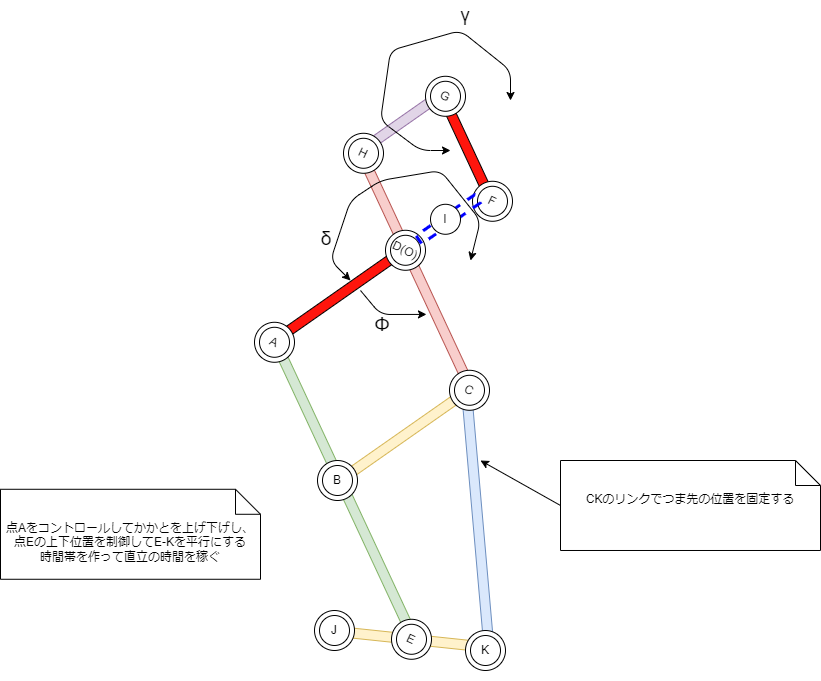

The diagram above was exported from draw.io. Its source (the exported page's mxGraphModel, read from the mxfile embedded in the PNG):
<mxGraphModel dx="735" dy="819" grid="1" gridSize="10" guides="1" tooltips="1" connect="1" arrows="1" fold="1" page="1" pageScale="1" pageWidth="1169" pageHeight="827" math="0" shadow="0">
  <root>
    <mxCell id="0" />
    <mxCell id="1" parent="0" />
    <mxCell id="237" value="" style="rounded=0;whiteSpace=wrap;html=1;rotation=-95;fillColor=#dae8fc;strokeColor=#6c8ebf;" vertex="1" parent="1">
      <mxGeometry x="454.68" y="973.45" width="245" height="10" as="geometry" />
    </mxCell>
    <mxCell id="144" value="" style="rounded=0;whiteSpace=wrap;html=1;rotation=65;fillColor=#FF150D;" parent="1" vertex="1">
      <mxGeometry x="515" y="603.78" width="104" height="10" as="geometry" />
    </mxCell>
    <mxCell id="166" value="" style="rounded=0;whiteSpace=wrap;html=1;rotation=-215;fillColor=#e1d5e7;strokeColor=#9673a6;" parent="1" vertex="1">
      <mxGeometry x="456" y="574.78" width="95.73" height="10" as="geometry" />
    </mxCell>
    <mxCell id="136" value="" style="rounded=0;whiteSpace=wrap;html=1;rotation=65;fillColor=#d5e8d4;strokeColor=#82b366;" parent="1" vertex="1">
      <mxGeometry x="281" y="948.78" width="330" height="10" as="geometry" />
    </mxCell>
    <mxCell id="137" value="" style="rounded=0;whiteSpace=wrap;html=1;rotation=65;fillColor=#f8cecc;strokeColor=#b85450;" parent="1" vertex="1">
      <mxGeometry x="389" y="728.78" width="255.91" height="10" as="geometry" />
    </mxCell>
    <mxCell id="125" value="" style="rounded=0;whiteSpace=wrap;html=1;rotation=-215;fillColor=#FF150D;" parent="1" vertex="1">
      <mxGeometry x="353" y="751.78" width="166.14" height="10" as="geometry" />
    </mxCell>
    <mxCell id="124" value="" style="group;rotation=25;" parent="1" vertex="1" connectable="0">
      <mxGeometry x="485" y="690.78" width="50" height="40" as="geometry" />
    </mxCell>
    <mxCell id="122" value="" style="ellipse;whiteSpace=wrap;html=1;aspect=fixed;rotation=25;" parent="124" vertex="1">
      <mxGeometry y="-1" width="40" height="40" as="geometry" />
    </mxCell>
    <mxCell id="123" value="" style="ellipse;whiteSpace=wrap;html=1;aspect=fixed;rotation=25;" parent="124" vertex="1">
      <mxGeometry x="5" y="4" width="30" height="30" as="geometry" />
    </mxCell>
    <mxCell id="70" value="D(O)" style="text;html=1;strokeColor=none;fillColor=none;align=center;verticalAlign=middle;whiteSpace=wrap;rounded=0;rotation=25;" parent="124" vertex="1">
      <mxGeometry x="-10" y="4" width="60" height="30" as="geometry" />
    </mxCell>
    <mxCell id="126" value="" style="group;rotation=25;" parent="1" vertex="1" connectable="0">
      <mxGeometry x="354" y="782.78" width="50.000000000000114" height="40" as="geometry" />
    </mxCell>
    <mxCell id="127" value="" style="ellipse;whiteSpace=wrap;html=1;aspect=fixed;rotation=25;" parent="126" vertex="1">
      <mxGeometry y="-1" width="40" height="40" as="geometry" />
    </mxCell>
    <mxCell id="128" value="" style="ellipse;whiteSpace=wrap;html=1;aspect=fixed;rotation=25;" parent="126" vertex="1">
      <mxGeometry x="5" y="4" width="30" height="30" as="geometry" />
    </mxCell>
    <mxCell id="71" value="A" style="text;html=1;strokeColor=none;fillColor=none;align=center;verticalAlign=middle;whiteSpace=wrap;rounded=0;rotation=25;" parent="126" vertex="1">
      <mxGeometry x="-10" y="4" width="60" height="30" as="geometry" />
    </mxCell>
    <mxCell id="129" value="" style="rounded=0;whiteSpace=wrap;html=1;rotation=-215;fillColor=#fff2cc;strokeColor=#d6b656;" parent="1" vertex="1">
      <mxGeometry x="417" y="892.78" width="165" height="10" as="geometry" />
    </mxCell>
    <mxCell id="130" value="" style="group;rotation=25;" parent="1" vertex="1" connectable="0">
      <mxGeometry x="549" y="830.78" width="50" height="40" as="geometry" />
    </mxCell>
    <mxCell id="131" value="" style="ellipse;whiteSpace=wrap;html=1;aspect=fixed;rotation=25;" parent="130" vertex="1">
      <mxGeometry y="-1" width="40" height="40" as="geometry" />
    </mxCell>
    <mxCell id="132" value="" style="ellipse;whiteSpace=wrap;html=1;aspect=fixed;rotation=25;" parent="130" vertex="1">
      <mxGeometry x="5" y="4" width="30" height="30" as="geometry" />
    </mxCell>
    <mxCell id="152" value="C" style="text;html=1;strokeColor=none;fillColor=none;align=center;verticalAlign=middle;whiteSpace=wrap;rounded=0;rotation=25;" parent="130" vertex="1">
      <mxGeometry x="-10" y="4" width="60" height="30" as="geometry" />
    </mxCell>
    <mxCell id="138" value="" style="group;rotation=25;" parent="1" vertex="1" connectable="0">
      <mxGeometry x="491" y="1079.78" width="102.5" height="40" as="geometry" />
    </mxCell>
    <mxCell id="233" value="" style="rounded=0;whiteSpace=wrap;html=1;rotation=-174;fillColor=#fff2cc;strokeColor=#d6b656;" parent="138" vertex="1">
      <mxGeometry x="-62.5" y="14" width="165" height="10" as="geometry" />
    </mxCell>
    <mxCell id="139" value="" style="ellipse;whiteSpace=wrap;html=1;aspect=fixed;rotation=25;" parent="138" vertex="1">
      <mxGeometry y="-1" width="40" height="40" as="geometry" />
    </mxCell>
    <mxCell id="140" value="" style="ellipse;whiteSpace=wrap;html=1;aspect=fixed;rotation=25;" parent="138" vertex="1">
      <mxGeometry x="5" y="4" width="30" height="30" as="geometry" />
    </mxCell>
    <mxCell id="154" value="E" style="text;html=1;strokeColor=none;fillColor=none;align=center;verticalAlign=middle;whiteSpace=wrap;rounded=0;rotation=25;" parent="138" vertex="1">
      <mxGeometry x="-10" y="4" width="60" height="30" as="geometry" />
    </mxCell>
    <mxCell id="145" value="" style="group;rotation=25;" parent="1" vertex="1" connectable="0">
      <mxGeometry x="572" y="641.78" width="50" height="40" as="geometry" />
    </mxCell>
    <mxCell id="146" value="" style="ellipse;whiteSpace=wrap;html=1;aspect=fixed;rotation=25;" parent="145" vertex="1">
      <mxGeometry y="-1" width="40" height="40" as="geometry" />
    </mxCell>
    <mxCell id="147" value="" style="ellipse;whiteSpace=wrap;html=1;aspect=fixed;rotation=25;" parent="145" vertex="1">
      <mxGeometry x="5" y="4" width="30" height="30" as="geometry" />
    </mxCell>
    <mxCell id="155" value="F" style="text;html=1;strokeColor=none;fillColor=none;align=center;verticalAlign=middle;whiteSpace=wrap;rounded=0;rotation=25;" parent="145" vertex="1">
      <mxGeometry x="-10" y="4" width="60" height="30" as="geometry" />
    </mxCell>
    <mxCell id="148" value="" style="group;rotation=25;" parent="1" vertex="1" connectable="0">
      <mxGeometry x="525" y="536.78" width="50" height="40" as="geometry" />
    </mxCell>
    <mxCell id="149" value="" style="ellipse;whiteSpace=wrap;html=1;aspect=fixed;rotation=25;" parent="148" vertex="1">
      <mxGeometry y="-1" width="40" height="40" as="geometry" />
    </mxCell>
    <mxCell id="150" value="" style="ellipse;whiteSpace=wrap;html=1;aspect=fixed;rotation=25;" parent="148" vertex="1">
      <mxGeometry x="5" y="4" width="30" height="30" as="geometry" />
    </mxCell>
    <mxCell id="156" value="G" style="text;html=1;strokeColor=none;fillColor=none;align=center;verticalAlign=middle;whiteSpace=wrap;rounded=0;rotation=25;" parent="148" vertex="1">
      <mxGeometry x="-10" y="4" width="60" height="30" as="geometry" />
    </mxCell>
    <mxCell id="165" value="" style="rounded=0;whiteSpace=wrap;html=1;rotation=-215;dashed=1;fillColor=none;strokeColor=#0000FF;strokeWidth=3;" parent="1" vertex="1">
      <mxGeometry x="512" y="673.78" width="71.35" height="10" as="geometry" />
    </mxCell>
    <mxCell id="182" value="" style="group;rotation=25;" parent="1" vertex="1" connectable="0">
      <mxGeometry x="443" y="593.78" width="50" height="40" as="geometry" />
    </mxCell>
    <mxCell id="183" value="" style="ellipse;whiteSpace=wrap;html=1;aspect=fixed;rotation=25;" parent="182" vertex="1">
      <mxGeometry y="-1" width="40" height="40" as="geometry" />
    </mxCell>
    <mxCell id="184" value="" style="ellipse;whiteSpace=wrap;html=1;aspect=fixed;rotation=25;" parent="182" vertex="1">
      <mxGeometry x="5" y="4" width="30" height="30" as="geometry" />
    </mxCell>
    <mxCell id="185" value="H" style="text;html=1;strokeColor=none;fillColor=none;align=center;verticalAlign=middle;whiteSpace=wrap;rounded=0;rotation=25;" parent="182" vertex="1">
      <mxGeometry x="-10" y="4" width="60" height="30" as="geometry" />
    </mxCell>
    <mxCell id="133" value="" style="group" parent="1" vertex="1" connectable="0">
      <mxGeometry x="417" y="920" width="265.42" height="70.00999999999999" as="geometry" />
    </mxCell>
    <mxCell id="134" value="" style="ellipse;whiteSpace=wrap;html=1;aspect=fixed;" parent="133" vertex="1">
      <mxGeometry width="40" height="40" as="geometry" />
    </mxCell>
    <mxCell id="135" value="" style="ellipse;whiteSpace=wrap;html=1;aspect=fixed;" parent="133" vertex="1">
      <mxGeometry x="5" y="5" width="30" height="30" as="geometry" />
    </mxCell>
    <mxCell id="73" value="B" style="text;html=1;strokeColor=none;fillColor=none;align=center;verticalAlign=middle;whiteSpace=wrap;rounded=0;" parent="133" vertex="1">
      <mxGeometry x="-10" y="5" width="60" height="30" as="geometry" />
    </mxCell>
    <mxCell id="192" value="I" style="ellipse;whiteSpace=wrap;html=1;aspect=fixed;" parent="1" vertex="1">
      <mxGeometry x="530" y="663.78" width="30" height="30" as="geometry" />
    </mxCell>
    <mxCell id="218" value="CKのリンクでつま先の位置を固定する" style="shape=note2;boundedLbl=1;whiteSpace=wrap;html=1;size=25;verticalAlign=top;align=center;" parent="1" vertex="1">
      <mxGeometry x="660" y="920" width="260" height="89.99" as="geometry" />
    </mxCell>
    <mxCell id="219" value="" style="endArrow=classic;html=1;exitX=0;exitY=0.5;exitDx=0;exitDy=0;exitPerimeter=0;" parent="1" source="218" edge="1">
      <mxGeometry width="50" height="50" relative="1" as="geometry">
        <mxPoint x="580" y="800" as="sourcePoint" />
        <mxPoint x="580" y="920" as="targetPoint" />
      </mxGeometry>
    </mxCell>
    <mxCell id="221" value="" style="endArrow=classic;html=1;entryX=0.657;entryY=1.38;entryDx=0;entryDy=0;entryPerimeter=0;" parent="1" target="137" edge="1">
      <mxGeometry width="50" height="50" relative="1" as="geometry">
        <mxPoint x="460" y="750" as="sourcePoint" />
        <mxPoint x="430" y="750" as="targetPoint" />
        <Array as="points">
          <mxPoint x="480" y="774" />
        </Array>
      </mxGeometry>
    </mxCell>
    <mxCell id="222" value="" style="endArrow=classic;startArrow=classic;html=1;" parent="1" edge="1">
      <mxGeometry width="50" height="50" relative="1" as="geometry">
        <mxPoint x="610" y="560" as="sourcePoint" />
        <mxPoint x="550" y="610" as="targetPoint" />
        <Array as="points">
          <mxPoint x="610" y="530" />
          <mxPoint x="560" y="490" />
          <mxPoint x="490" y="510" />
          <mxPoint x="480" y="580" />
          <mxPoint x="520" y="610" />
        </Array>
      </mxGeometry>
    </mxCell>
    <mxCell id="223" value="&lt;font style=&quot;font-size: 19px;&quot;&gt;γ&lt;/font&gt;" style="text;html=1;strokeColor=none;fillColor=none;align=center;verticalAlign=middle;whiteSpace=wrap;rounded=0;" parent="1" vertex="1">
      <mxGeometry x="535" y="460" width="60" height="30" as="geometry" />
    </mxCell>
    <mxCell id="224" value="&lt;font style=&quot;font-size: 19px;&quot;&gt;Φ&lt;/font&gt;" style="text;html=1;strokeColor=none;fillColor=none;align=center;verticalAlign=middle;whiteSpace=wrap;rounded=0;" parent="1" vertex="1">
      <mxGeometry x="452" y="770" width="60" height="30" as="geometry" />
    </mxCell>
    <mxCell id="225" value="&lt;span style=&quot;font-size: 19px;&quot;&gt;δ&lt;/span&gt;" style="text;html=1;strokeColor=none;fillColor=none;align=center;verticalAlign=middle;whiteSpace=wrap;rounded=0;" parent="1" vertex="1">
      <mxGeometry x="396" y="683.78" width="60" height="30" as="geometry" />
    </mxCell>
    <mxCell id="226" value="" style="endArrow=classic;startArrow=classic;html=1;fontSize=19;" parent="1" edge="1">
      <mxGeometry width="50" height="50" relative="1" as="geometry">
        <mxPoint x="450" y="740" as="sourcePoint" />
        <mxPoint x="570" y="720" as="targetPoint" />
        <Array as="points">
          <mxPoint x="430" y="720" />
          <mxPoint x="440" y="690" />
          <mxPoint x="450" y="660" />
          <mxPoint x="480" y="640" />
          <mxPoint x="540" y="630" />
          <mxPoint x="580" y="680" />
        </Array>
      </mxGeometry>
    </mxCell>
    <mxCell id="227" value="" style="ellipse;whiteSpace=wrap;html=1;aspect=fixed;" parent="1" vertex="1">
      <mxGeometry x="414" y="1070" width="40" height="40" as="geometry" />
    </mxCell>
    <mxCell id="228" value="" style="ellipse;whiteSpace=wrap;html=1;aspect=fixed;" parent="1" vertex="1">
      <mxGeometry x="419" y="1075" width="30" height="30" as="geometry" />
    </mxCell>
    <mxCell id="229" value="J" style="text;html=1;strokeColor=none;fillColor=none;align=center;verticalAlign=middle;whiteSpace=wrap;rounded=0;" parent="1" vertex="1">
      <mxGeometry x="404" y="1075" width="60" height="30" as="geometry" />
    </mxCell>
    <mxCell id="230" value="" style="ellipse;whiteSpace=wrap;html=1;aspect=fixed;" parent="1" vertex="1">
      <mxGeometry x="565" y="1090" width="40" height="40" as="geometry" />
    </mxCell>
    <mxCell id="231" value="" style="ellipse;whiteSpace=wrap;html=1;aspect=fixed;" parent="1" vertex="1">
      <mxGeometry x="570" y="1095" width="30" height="30" as="geometry" />
    </mxCell>
    <mxCell id="232" value="K" style="text;html=1;strokeColor=none;fillColor=none;align=center;verticalAlign=middle;whiteSpace=wrap;rounded=0;" parent="1" vertex="1">
      <mxGeometry x="555" y="1095" width="60" height="30" as="geometry" />
    </mxCell>
    <mxCell id="236" value="点Aをコントロールしてかかとを上げ下げし、&lt;br&gt;点Eの上下位置を制御してE-Kを平行にする&lt;br&gt;時間帯を作って直立の時間を稼ぐ" style="shape=note2;boundedLbl=1;whiteSpace=wrap;html=1;size=25;verticalAlign=top;align=center;" parent="1" vertex="1">
      <mxGeometry x="100" y="948.78" width="260" height="89.99" as="geometry" />
    </mxCell>
  </root>
</mxGraphModel>